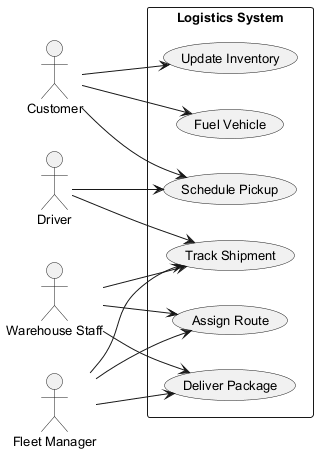

The diagram above was rendered by PlantUML. Its source (embedded in the PNG):
@startuml
skinparam backgroundColor #FFFFFF
skinparam classBackgroundColor #E8F4FA
skinparam classBorderColor #2C7DA0
skinparam defaultFontSize 13
left to right direction
actor "Customer" as Customer
actor "Warehouse Staff" as WarehouseStaff
actor "Fleet Manager" as FleetManager
actor "Driver" as Driver
rectangle "Logistics System" {
  usecase "Deliver Package" as UC_DeliverPackage
  usecase "Assign Route" as UC_AssignRoute
  usecase "Schedule Pickup" as UC_SchedulePickup
  usecase "Update Inventory" as UC_UpdateInventory
  usecase "Track Shipment" as UC_TrackShipment
  usecase "Fuel Vehicle" as UC_FuelVehicle
}
Customer --> UC_FuelVehicle
Customer --> UC_SchedulePickup
Customer --> UC_UpdateInventory
WarehouseStaff --> UC_AssignRoute
WarehouseStaff --> UC_TrackShipment
WarehouseStaff --> UC_DeliverPackage
FleetManager --> UC_TrackShipment
FleetManager --> UC_AssignRoute
FleetManager --> UC_DeliverPackage
Driver --> UC_TrackShipment
Driver --> UC_SchedulePickup
@enduml